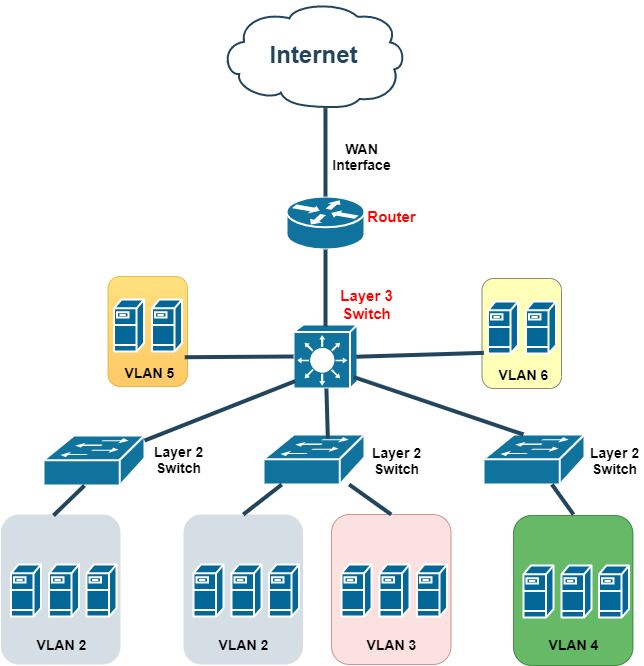

The diagram above was exported from draw.io. Its source (the exported page's mxGraphModel, read from the mxfile embedded in the PNG):
<mxGraphModel dx="-45" dy="388" grid="1" gridSize="10" guides="1" tooltips="1" connect="1" arrows="1" fold="1" page="1" pageScale="1" pageWidth="827" pageHeight="1169" background="#ffffff" math="0" shadow="0">
  <root>
    <mxCell id="0" />
    <mxCell id="1" parent="0" />
    <mxCell id="2086" value="" style="rounded=1;whiteSpace=wrap;html=1;strokeColor=none;fillColor=#BAC8D3;fontSize=24;fontColor=#23445D;align=center;opacity=60;" parent="1" vertex="1">
      <mxGeometry x="1130" y="518" width="119.5" height="150" as="geometry" />
    </mxCell>
    <mxCell id="2109" value="Internet" style="shape=mxgraph.cisco.storage.cloud;html=1;dashed=0;strokeColor=#23445D;fillColor=#ffffff;strokeWidth=2;fontFamily=Helvetica;fontSize=24;fontColor=#23445D;align=center;fontStyle=1" parent="1" vertex="1">
      <mxGeometry x="1166.5" y="5" width="186" height="106" as="geometry" />
    </mxCell>
    <mxCell id="2113" value="" style="shape=mxgraph.cisco.switches.layer_3_switch;html=1;dashed=0;fillColor=#10739E;strokeColor=#ffffff;strokeWidth=2;verticalLabelPosition=bottom;verticalAlign=top;fontFamily=Helvetica;fontSize=36;fontColor=#FFB366" parent="1" vertex="1">
      <mxGeometry x="1240" y="328" width="64" height="64" as="geometry" />
    </mxCell>
    <mxCell id="2115" value="" style="shape=mxgraph.cisco.switches.workgroup_switch;html=1;dashed=0;fillColor=#10739E;strokeColor=#ffffff;strokeWidth=2;verticalLabelPosition=bottom;verticalAlign=top;fontFamily=Helvetica;fontSize=36;fontColor=#FFB366" parent="1" vertex="1">
      <mxGeometry x="990" y="439" width="101" height="50" as="geometry" />
    </mxCell>
    <mxCell id="2116" value="" style="shape=mxgraph.cisco.switches.workgroup_switch;html=1;dashed=0;fillColor=#10739E;strokeColor=#ffffff;strokeWidth=2;verticalLabelPosition=bottom;verticalAlign=top;fontFamily=Helvetica;fontSize=36;fontColor=#FFB366" parent="1" vertex="1">
      <mxGeometry x="1210" y="438" width="101" height="50" as="geometry" />
    </mxCell>
    <mxCell id="2138" value="" style="shape=mxgraph.cisco.routers.router;html=1;dashed=0;fillColor=#10739E;strokeColor=#ffffff;strokeWidth=2;verticalLabelPosition=bottom;verticalAlign=top;fontFamily=Helvetica;fontSize=36;fontColor=#FFB366" parent="1" vertex="1">
      <mxGeometry x="1233" y="200" width="78" height="53" as="geometry" />
    </mxCell>
    <mxCell id="2170" value="" style="elbow=horizontal;endArrow=none;html=1;strokeColor=#23445D;endFill=0;strokeWidth=4;rounded=1;" parent="1" target="2138" edge="1">
      <mxGeometry width="100" height="100" relative="1" as="geometry">
        <mxPoint x="1272" y="330" as="sourcePoint" />
        <mxPoint x="1210.2777777777778" y="240.08333333333337" as="targetPoint" />
      </mxGeometry>
    </mxCell>
    <mxCell id="2175" style="edgeStyle=none;rounded=1;html=1;strokeColor=#23445D;endArrow=none;endFill=0;strokeWidth=4;exitX=0.026;exitY=0.885;exitDx=0;exitDy=0;exitPerimeter=0;" parent="1" source="2113" target="2115" edge="1">
      <mxGeometry relative="1" as="geometry" />
    </mxCell>
    <mxCell id="2176" style="edgeStyle=none;rounded=1;html=1;strokeColor=#23445D;endArrow=none;endFill=0;strokeWidth=4;entryX=0.637;entryY=0.08;entryDx=0;entryDy=0;entryPerimeter=0;" parent="1" source="2113" target="2116" edge="1">
      <mxGeometry relative="1" as="geometry">
        <mxPoint x="1263.2650602409637" y="418" as="targetPoint" />
      </mxGeometry>
    </mxCell>
    <mxCell id="pOu1DdAlERXIS6jMw4IL-2258" value="" style="elbow=horizontal;endArrow=none;html=1;strokeColor=#23445D;endFill=0;strokeWidth=4;rounded=1;entryX=0.567;entryY=1.006;entryDx=0;entryDy=0;entryPerimeter=0;" edge="1" parent="1" source="2138" target="2109">
      <mxGeometry width="100" height="100" relative="1" as="geometry">
        <mxPoint x="1290" y="257" as="sourcePoint" />
        <mxPoint x="1290" y="140" as="targetPoint" />
      </mxGeometry>
    </mxCell>
    <mxCell id="pOu1DdAlERXIS6jMw4IL-2261" value="" style="shape=mxgraph.cisco.switches.workgroup_switch;html=1;dashed=0;fillColor=#10739E;strokeColor=#ffffff;strokeWidth=2;verticalLabelPosition=bottom;verticalAlign=top;fontFamily=Helvetica;fontSize=36;fontColor=#FFB366" vertex="1" parent="1">
      <mxGeometry x="1430" y="438" width="101" height="50" as="geometry" />
    </mxCell>
    <mxCell id="pOu1DdAlERXIS6jMw4IL-2262" style="edgeStyle=none;rounded=1;html=1;strokeColor=#23445D;endArrow=none;endFill=0;strokeWidth=4;exitX=0.943;exitY=0.823;exitDx=0;exitDy=0;exitPerimeter=0;" edge="1" parent="1" source="2113">
      <mxGeometry relative="1" as="geometry">
        <mxPoint x="1282.912" y="402" as="sourcePoint" />
        <mxPoint x="1470" y="438" as="targetPoint" />
        <Array as="points">
          <mxPoint x="1470" y="438" />
        </Array>
      </mxGeometry>
    </mxCell>
    <mxCell id="pOu1DdAlERXIS6jMw4IL-2263" value="" style="shape=mxgraph.cisco.servers.fileserver;html=1;pointerEvents=1;dashed=0;fillColor=#036897;strokeColor=#ffffff;strokeWidth=2;verticalLabelPosition=bottom;verticalAlign=top;align=center;outlineConnect=0;" vertex="1" parent="1">
      <mxGeometry x="1140" y="568" width="30" height="52" as="geometry" />
    </mxCell>
    <mxCell id="pOu1DdAlERXIS6jMw4IL-2264" value="" style="shape=mxgraph.cisco.servers.fileserver;html=1;pointerEvents=1;dashed=0;fillColor=#036897;strokeColor=#ffffff;strokeWidth=2;verticalLabelPosition=bottom;verticalAlign=top;align=center;outlineConnect=0;" vertex="1" parent="1">
      <mxGeometry x="1178" y="568" width="30" height="52" as="geometry" />
    </mxCell>
    <mxCell id="pOu1DdAlERXIS6jMw4IL-2265" value="" style="shape=mxgraph.cisco.servers.fileserver;html=1;pointerEvents=1;dashed=0;fillColor=#036897;strokeColor=#ffffff;strokeWidth=2;verticalLabelPosition=bottom;verticalAlign=top;align=center;outlineConnect=0;" vertex="1" parent="1">
      <mxGeometry x="1215.5" y="568" width="30" height="52" as="geometry" />
    </mxCell>
    <mxCell id="pOu1DdAlERXIS6jMw4IL-2266" value="" style="rounded=1;whiteSpace=wrap;html=1;strokeColor=#b85450;fillColor=#f8cecc;fontSize=24;align=center;opacity=60;" vertex="1" parent="1">
      <mxGeometry x="1278" y="518" width="119.5" height="150" as="geometry" />
    </mxCell>
    <mxCell id="pOu1DdAlERXIS6jMw4IL-2267" value="" style="shape=mxgraph.cisco.servers.fileserver;html=1;pointerEvents=1;dashed=0;fillColor=#036897;strokeColor=#ffffff;strokeWidth=2;verticalLabelPosition=bottom;verticalAlign=top;align=center;outlineConnect=0;" vertex="1" parent="1">
      <mxGeometry x="1288" y="568" width="30" height="52" as="geometry" />
    </mxCell>
    <mxCell id="pOu1DdAlERXIS6jMw4IL-2268" value="" style="shape=mxgraph.cisco.servers.fileserver;html=1;pointerEvents=1;dashed=0;fillColor=#036897;strokeColor=#ffffff;strokeWidth=2;verticalLabelPosition=bottom;verticalAlign=top;align=center;outlineConnect=0;" vertex="1" parent="1">
      <mxGeometry x="1326" y="568" width="30" height="52" as="geometry" />
    </mxCell>
    <mxCell id="pOu1DdAlERXIS6jMw4IL-2269" value="" style="shape=mxgraph.cisco.servers.fileserver;html=1;pointerEvents=1;dashed=0;fillColor=#036897;strokeColor=#ffffff;strokeWidth=2;verticalLabelPosition=bottom;verticalAlign=top;align=center;outlineConnect=0;" vertex="1" parent="1">
      <mxGeometry x="1363.5" y="568" width="30" height="52" as="geometry" />
    </mxCell>
    <mxCell id="pOu1DdAlERXIS6jMw4IL-2270" value="" style="rounded=1;whiteSpace=wrap;html=1;strokeColor=none;fillColor=#BAC8D3;fontSize=24;fontColor=#23445D;align=center;opacity=60;" vertex="1" parent="1">
      <mxGeometry x="947.5" y="518" width="119.5" height="150" as="geometry" />
    </mxCell>
    <mxCell id="pOu1DdAlERXIS6jMw4IL-2271" value="" style="shape=mxgraph.cisco.servers.fileserver;html=1;pointerEvents=1;dashed=0;fillColor=#036897;strokeColor=#ffffff;strokeWidth=2;verticalLabelPosition=bottom;verticalAlign=top;align=center;outlineConnect=0;" vertex="1" parent="1">
      <mxGeometry x="957.5" y="568" width="30" height="52" as="geometry" />
    </mxCell>
    <mxCell id="pOu1DdAlERXIS6jMw4IL-2272" value="" style="shape=mxgraph.cisco.servers.fileserver;html=1;pointerEvents=1;dashed=0;fillColor=#036897;strokeColor=#ffffff;strokeWidth=2;verticalLabelPosition=bottom;verticalAlign=top;align=center;outlineConnect=0;" vertex="1" parent="1">
      <mxGeometry x="995.5" y="568" width="30" height="52" as="geometry" />
    </mxCell>
    <mxCell id="pOu1DdAlERXIS6jMw4IL-2273" value="" style="shape=mxgraph.cisco.servers.fileserver;html=1;pointerEvents=1;dashed=0;fillColor=#036897;strokeColor=#ffffff;strokeWidth=2;verticalLabelPosition=bottom;verticalAlign=top;align=center;outlineConnect=0;" vertex="1" parent="1">
      <mxGeometry x="1033" y="568" width="30" height="52" as="geometry" />
    </mxCell>
    <mxCell id="pOu1DdAlERXIS6jMw4IL-2274" value="" style="rounded=1;whiteSpace=wrap;html=1;strokeColor=#005700;fillColor=#008a00;fontSize=24;align=center;opacity=60;fontColor=#ffffff;" vertex="1" parent="1">
      <mxGeometry x="1460" y="519" width="119.5" height="150" as="geometry" />
    </mxCell>
    <mxCell id="pOu1DdAlERXIS6jMw4IL-2275" value="" style="shape=mxgraph.cisco.servers.fileserver;html=1;pointerEvents=1;dashed=0;fillColor=#036897;strokeColor=#ffffff;strokeWidth=2;verticalLabelPosition=bottom;verticalAlign=top;align=center;outlineConnect=0;" vertex="1" parent="1">
      <mxGeometry x="1470" y="569" width="30" height="52" as="geometry" />
    </mxCell>
    <mxCell id="pOu1DdAlERXIS6jMw4IL-2276" value="" style="shape=mxgraph.cisco.servers.fileserver;html=1;pointerEvents=1;dashed=0;fillColor=#036897;strokeColor=#ffffff;strokeWidth=2;verticalLabelPosition=bottom;verticalAlign=top;align=center;outlineConnect=0;" vertex="1" parent="1">
      <mxGeometry x="1508" y="569" width="30" height="52" as="geometry" />
    </mxCell>
    <mxCell id="pOu1DdAlERXIS6jMw4IL-2277" value="" style="shape=mxgraph.cisco.servers.fileserver;html=1;pointerEvents=1;dashed=0;fillColor=#036897;strokeColor=#ffffff;strokeWidth=2;verticalLabelPosition=bottom;verticalAlign=top;align=center;outlineConnect=0;" vertex="1" parent="1">
      <mxGeometry x="1545.5" y="569" width="30" height="52" as="geometry" />
    </mxCell>
    <mxCell id="pOu1DdAlERXIS6jMw4IL-2278" style="edgeStyle=none;rounded=1;html=1;strokeColor=#23445D;endArrow=none;endFill=0;strokeWidth=4;exitX=0.406;exitY=1;exitDx=0;exitDy=0;exitPerimeter=0;" edge="1" parent="1" source="2115">
      <mxGeometry relative="1" as="geometry">
        <mxPoint x="1149" y="459.14529157667386" as="sourcePoint" />
        <mxPoint x="1000" y="519.0027429805615" as="targetPoint" />
      </mxGeometry>
    </mxCell>
    <mxCell id="pOu1DdAlERXIS6jMw4IL-2279" style="edgeStyle=none;rounded=1;html=1;strokeColor=#23445D;endArrow=none;endFill=0;strokeWidth=4;entryX=0.5;entryY=0;entryDx=0;entryDy=0;" edge="1" parent="1" source="2116" target="2086">
      <mxGeometry relative="1" as="geometry">
        <mxPoint x="1232.9959999999999" y="488" as="sourcePoint" />
        <mxPoint x="1201.99" y="529.0027429805615" as="targetPoint" />
      </mxGeometry>
    </mxCell>
    <mxCell id="pOu1DdAlERXIS6jMw4IL-2280" style="edgeStyle=none;rounded=1;html=1;strokeColor=#23445D;endArrow=none;endFill=0;strokeWidth=4;entryX=0.5;entryY=0;entryDx=0;entryDy=0;" edge="1" parent="1" source="2116" target="pOu1DdAlERXIS6jMw4IL-2266">
      <mxGeometry relative="1" as="geometry">
        <mxPoint x="1262.2459999999999" y="488" as="sourcePoint" />
        <mxPoint x="1310" y="508" as="targetPoint" />
      </mxGeometry>
    </mxCell>
    <mxCell id="pOu1DdAlERXIS6jMw4IL-2281" style="edgeStyle=none;rounded=1;html=1;strokeColor=#23445D;endArrow=none;endFill=0;strokeWidth=4;" edge="1" parent="1" source="pOu1DdAlERXIS6jMw4IL-2261">
      <mxGeometry relative="1" as="geometry">
        <mxPoint x="1469.9959999999999" y="488" as="sourcePoint" />
        <mxPoint x="1520" y="518" as="targetPoint" />
      </mxGeometry>
    </mxCell>
    <mxCell id="pOu1DdAlERXIS6jMw4IL-2282" value="&lt;font style=&quot;font-size: 14px&quot;&gt;&lt;b&gt;VLAN 2&lt;/b&gt;&lt;/font&gt;" style="text;html=1;resizable=0;autosize=1;align=center;verticalAlign=middle;points=[];fillColor=none;strokeColor=none;rounded=0;" vertex="1" parent="1">
      <mxGeometry x="973" y="638" width="70" height="20" as="geometry" />
    </mxCell>
    <mxCell id="pOu1DdAlERXIS6jMw4IL-2283" value="&lt;font style=&quot;font-size: 14px&quot;&gt;&lt;b&gt;VLAN 2&lt;/b&gt;&lt;/font&gt;" style="text;html=1;resizable=0;autosize=1;align=center;verticalAlign=middle;points=[];fillColor=none;strokeColor=none;rounded=0;" vertex="1" parent="1">
      <mxGeometry x="1154.75" y="638" width="70" height="20" as="geometry" />
    </mxCell>
    <mxCell id="pOu1DdAlERXIS6jMw4IL-2284" value="&lt;font style=&quot;font-size: 14px&quot;&gt;&lt;b&gt;VLAN 3&lt;/b&gt;&lt;/font&gt;" style="text;html=1;resizable=0;autosize=1;align=center;verticalAlign=middle;points=[];fillColor=none;strokeColor=none;rounded=0;" vertex="1" parent="1">
      <mxGeometry x="1302.75" y="638" width="70" height="20" as="geometry" />
    </mxCell>
    <mxCell id="pOu1DdAlERXIS6jMw4IL-2285" value="&lt;font style=&quot;font-size: 14px&quot;&gt;&lt;b&gt;VLAN 4&lt;/b&gt;&lt;/font&gt;" style="text;html=1;resizable=0;autosize=1;align=center;verticalAlign=middle;points=[];fillColor=none;strokeColor=none;rounded=0;" vertex="1" parent="1">
      <mxGeometry x="1484.75" y="638" width="70" height="20" as="geometry" />
    </mxCell>
    <mxCell id="pOu1DdAlERXIS6jMw4IL-2286" value="&lt;font style=&quot;font-size: 14px&quot;&gt;&lt;b&gt;Layer 2&lt;br&gt;Switch&lt;br&gt;&lt;/b&gt;&lt;/font&gt;" style="text;html=1;resizable=0;autosize=1;align=center;verticalAlign=middle;points=[];fillColor=none;strokeColor=none;rounded=0;" vertex="1" parent="1">
      <mxGeometry x="1530.5" y="444" width="60" height="40" as="geometry" />
    </mxCell>
    <mxCell id="pOu1DdAlERXIS6jMw4IL-2287" value="&lt;font style=&quot;font-size: 14px&quot;&gt;&lt;b&gt;Layer 2&lt;br&gt;Switch&lt;br&gt;&lt;/b&gt;&lt;/font&gt;" style="text;html=1;resizable=0;autosize=1;align=center;verticalAlign=middle;points=[];fillColor=none;strokeColor=none;rounded=0;" vertex="1" parent="1">
      <mxGeometry x="1312.75" y="444" width="60" height="40" as="geometry" />
    </mxCell>
    <mxCell id="pOu1DdAlERXIS6jMw4IL-2288" value="&lt;font style=&quot;font-size: 14px&quot;&gt;&lt;b&gt;Layer 2&lt;br&gt;Switch&lt;br&gt;&lt;/b&gt;&lt;/font&gt;" style="text;html=1;resizable=0;autosize=1;align=center;verticalAlign=middle;points=[];fillColor=none;strokeColor=none;rounded=0;" vertex="1" parent="1">
      <mxGeometry x="1094.75" y="443" width="60" height="40" as="geometry" />
    </mxCell>
    <mxCell id="pOu1DdAlERXIS6jMw4IL-2289" value="&lt;font style=&quot;font-size: 15px;&quot;&gt;&lt;b style=&quot;font-size: 15px;&quot;&gt;Layer 3&lt;br style=&quot;font-size: 15px;&quot;&gt;Switch&lt;br style=&quot;font-size: 15px;&quot;&gt;&lt;/b&gt;&lt;/font&gt;" style="text;html=1;resizable=0;autosize=1;align=center;verticalAlign=middle;points=[];fillColor=none;strokeColor=none;rounded=0;fontSize=15;fontColor=#FF0000;" vertex="1" parent="1">
      <mxGeometry x="1278" y="288" width="70" height="40" as="geometry" />
    </mxCell>
    <mxCell id="pOu1DdAlERXIS6jMw4IL-2290" value="&lt;font style=&quot;font-size: 15px;&quot;&gt;&lt;b style=&quot;font-size: 15px;&quot;&gt;Router&lt;br style=&quot;font-size: 15px;&quot;&gt;&lt;/b&gt;&lt;/font&gt;" style="text;html=1;resizable=0;autosize=1;align=center;verticalAlign=middle;points=[];fillColor=none;strokeColor=none;rounded=0;fontSize=15;fontColor=#FF0000;" vertex="1" parent="1">
      <mxGeometry x="1307.75" y="210" width="60" height="20" as="geometry" />
    </mxCell>
    <mxCell id="pOu1DdAlERXIS6jMw4IL-2291" value="&lt;font style=&quot;font-size: 14px&quot;&gt;&lt;b&gt;WAN&lt;br&gt;Interface&lt;br&gt;&lt;/b&gt;&lt;/font&gt;" style="text;html=1;resizable=0;autosize=1;align=center;verticalAlign=middle;points=[];fillColor=none;strokeColor=none;rounded=0;" vertex="1" parent="1">
      <mxGeometry x="1273" y="140" width="70" height="40" as="geometry" />
    </mxCell>
    <mxCell id="pOu1DdAlERXIS6jMw4IL-2292" value="" style="rounded=1;whiteSpace=wrap;html=1;strokeColor=#d79b00;fillColor=#ffcd28;fontSize=24;align=center;opacity=60;gradientColor=#ffa500;" vertex="1" parent="1">
      <mxGeometry x="1054.5" y="280" width="79.5" height="110" as="geometry" />
    </mxCell>
    <mxCell id="pOu1DdAlERXIS6jMw4IL-2293" value="" style="shape=mxgraph.cisco.servers.fileserver;html=1;pointerEvents=1;dashed=0;fillColor=#036897;strokeColor=#ffffff;strokeWidth=2;verticalLabelPosition=bottom;verticalAlign=top;align=center;outlineConnect=0;" vertex="1" parent="1">
      <mxGeometry x="1060.5" y="303" width="30" height="52" as="geometry" />
    </mxCell>
    <mxCell id="pOu1DdAlERXIS6jMw4IL-2294" value="" style="shape=mxgraph.cisco.servers.fileserver;html=1;pointerEvents=1;dashed=0;fillColor=#036897;strokeColor=#ffffff;strokeWidth=2;verticalLabelPosition=bottom;verticalAlign=top;align=center;outlineConnect=0;" vertex="1" parent="1">
      <mxGeometry x="1098.5" y="303" width="30" height="52" as="geometry" />
    </mxCell>
    <mxCell id="pOu1DdAlERXIS6jMw4IL-2296" value="&lt;font style=&quot;font-size: 14px&quot;&gt;&lt;b&gt;VLAN 5&lt;/b&gt;&lt;/font&gt;" style="text;html=1;resizable=0;autosize=1;align=center;verticalAlign=middle;points=[];fillColor=none;strokeColor=none;rounded=0;" vertex="1" parent="1">
      <mxGeometry x="1061.25" y="366" width="70" height="20" as="geometry" />
    </mxCell>
    <mxCell id="pOu1DdAlERXIS6jMw4IL-2297" value="" style="rounded=1;whiteSpace=wrap;html=1;strokeColor=#36393d;fillColor=#ffff88;fontSize=24;align=center;opacity=60;" vertex="1" parent="1">
      <mxGeometry x="1428.5" y="282" width="79.5" height="110" as="geometry" />
    </mxCell>
    <mxCell id="pOu1DdAlERXIS6jMw4IL-2298" value="" style="shape=mxgraph.cisco.servers.fileserver;html=1;pointerEvents=1;dashed=0;fillColor=#036897;strokeColor=#ffffff;strokeWidth=2;verticalLabelPosition=bottom;verticalAlign=top;align=center;outlineConnect=0;" vertex="1" parent="1">
      <mxGeometry x="1434.5" y="305" width="30" height="52" as="geometry" />
    </mxCell>
    <mxCell id="pOu1DdAlERXIS6jMw4IL-2299" value="" style="shape=mxgraph.cisco.servers.fileserver;html=1;pointerEvents=1;dashed=0;fillColor=#036897;strokeColor=#ffffff;strokeWidth=2;verticalLabelPosition=bottom;verticalAlign=top;align=center;outlineConnect=0;" vertex="1" parent="1">
      <mxGeometry x="1472.5" y="305" width="30" height="52" as="geometry" />
    </mxCell>
    <mxCell id="pOu1DdAlERXIS6jMw4IL-2300" value="&lt;font style=&quot;font-size: 14px&quot;&gt;&lt;b&gt;VLAN 6&lt;/b&gt;&lt;/font&gt;" style="text;html=1;resizable=0;autosize=1;align=center;verticalAlign=middle;points=[];fillColor=none;strokeColor=none;rounded=0;" vertex="1" parent="1">
      <mxGeometry x="1435.25" y="368" width="70" height="20" as="geometry" />
    </mxCell>
    <mxCell id="pOu1DdAlERXIS6jMw4IL-2305" style="edgeStyle=none;rounded=1;html=1;strokeColor=#23445D;endArrow=none;endFill=0;strokeWidth=4;exitX=0;exitY=0.5;exitDx=0;exitDy=0;exitPerimeter=0;" edge="1" parent="1" source="2113">
      <mxGeometry relative="1" as="geometry">
        <mxPoint x="1281.914" y="301.28" as="sourcePoint" />
        <mxPoint x="1131.25" y="360.7175486667594" as="targetPoint" />
      </mxGeometry>
    </mxCell>
    <mxCell id="pOu1DdAlERXIS6jMw4IL-2306" style="edgeStyle=none;rounded=1;html=1;strokeColor=#23445D;endArrow=none;endFill=0;strokeWidth=4;exitX=0.023;exitY=0.676;exitDx=0;exitDy=0;exitPerimeter=0;" edge="1" parent="1" source="pOu1DdAlERXIS6jMw4IL-2297">
      <mxGeometry relative="1" as="geometry">
        <mxPoint x="1411.5" y="359.5" as="sourcePoint" />
        <mxPoint x="1302.75" y="360.2175486667594" as="targetPoint" />
      </mxGeometry>
    </mxCell>
  </root>
</mxGraphModel>